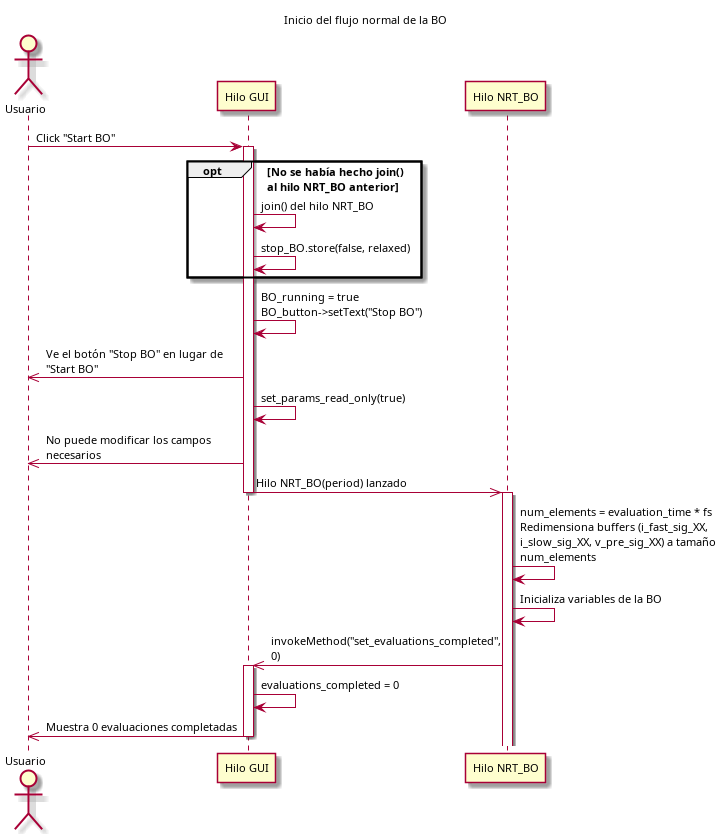

The diagram above was rendered by PlantUML. Its source (embedded in the PNG):
@startuml

skinparam defaultFontName Helvetica
skinparam defaultFontSize 11
skinparam ParticipantPadding 20
skinparam maxMessageSize 200

title Inicio del flujo normal de la BO

actor       Usuario     as U
participant "Hilo GUI"         as GUI
participant "Hilo NRT_BO"      as NRT

U -> GUI : Click "Start BO"
activate GUI
opt No se había hecho join()\nal hilo NRT_BO anterior
  GUI -> GUI : join() del hilo NRT_BO
  GUI -> GUI : stop_BO.store(false, relaxed)
end
GUI -> GUI : BO_running = true\nBO_button->setText("Stop BO")
GUI ->> U : Ve el botón "Stop BO" en lugar de "Start BO"
GUI -> GUI : set_params_read_only(true)
GUI ->> U: No puede modificar los campos necesarios
GUI ->> NRT : Hilo NRT_BO(period) lanzado
deactivate GUI

activate NRT
NRT -> NRT : num_elements = evaluation_time * fs\nRedimensiona buffers (i_fast_sig_XX, i_slow_sig_XX, v_pre_sig_XX) a tamaño num_elements
NRT -> NRT : Inicializa variables de la BO
NRT ->> GUI : invokeMethod("set_evaluations_completed", 0)
activate GUI
GUI -> GUI : evaluations_completed = 0
GUI ->> U : Muestra 0 evaluaciones completadas
deactivate GUI

@enduml